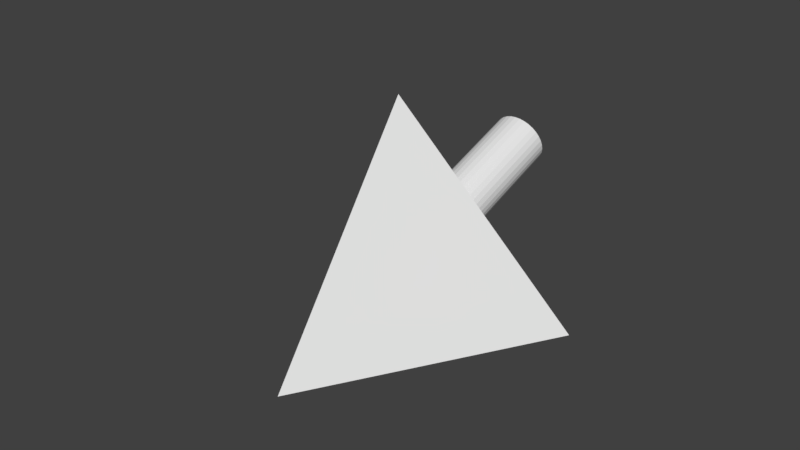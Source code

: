 # Source: tetra_40.blend  (saved by Blender 2.78.0; exported with 4.5.12 LTS)
import bpy
from mathutils import Matrix  # noqa: F401  (used for matrix-valued properties, if any)

bpy.ops.wm.read_factory_settings(use_empty=True)
scene = bpy.context.scene
scene.name = 'Scene'

# ---- collections
col_collection_1 = bpy.data.collections.new('Collection 1'); scene.collection.children.link(col_collection_1)

# ---- world
world_world = bpy.data.worlds.new('World'); scene.world = world_world
world_world.color = (0.05088, 0.05088, 0.05088)
world_world.use_sun_shadow = False
world_world.sun_shadow_jitter_overblur = 0.0
world_world.cycles.sampling_method = 'MANUAL'

# ---- meshes
me_cone = bpy.data.meshes.new('Cone')
me_cone.from_pydata([(0.0, 8.929, -7.4), (0.7804, 8.955, -7.327), (1.531, 9.031, -7.112), (2.222, 9.154, -6.764), (2.828, 9.32, -6.295), (3.326, 9.522, -5.724), (3.696, 9.752, -5.072), (3.923, 10.0, -4.364), (4.0, 10.26, -3.628), (3.923, 10.52, -2.893), (3.696, 10.77, -2.185), (3.326, 11.0, -1.533), (2.828, 11.21, -0.9617), (2.222, 11.37, -0.4927), (1.531, 11.49, -0.1442), (0.7804, 11.57, 0.07044), (-1.303e-06, 11.6, 0.1429), (-0.7804, 11.57, 0.07044), (-1.531, 11.49, -0.1442), (-2.222, 11.37, -0.4927), (-2.828, 11.21, -0.9617), (-3.326, 11.0, -1.533), (-3.696, 10.77, -2.185), (-3.923, 10.52, -2.893), (-4.0, 10.26, -3.628), (-3.923, 10.0, -4.364), (-3.696, 9.752, -5.072), (-3.326, 9.522, -5.724), (-2.828, 9.32, -6.295), (-2.222, 9.154, -6.764), (-1.531, 9.031, -7.113), (-0.7804, 8.955, -7.327), (0.0, 3.95, -29.22), (0.7706, 3.874, -29.22), (1.512, 3.649, -29.22), (2.195, 3.284, -29.22), (2.793, 2.793, -29.22), (3.284, 2.195, -29.22), (3.649, 1.512, -29.22), (3.874, 0.7706, -29.22), (3.95, 2.982e-07, -29.22), (3.874, -0.7706, -29.22), (3.649, -1.512, -29.22), (3.284, -2.195, -29.22), (2.793, -2.793, -29.22), (2.195, -3.284, -29.22), (1.512, -3.649, -29.22), (0.7706, -3.874, -29.22), (-1.287e-06, -3.95, -29.22), (-0.7706, -3.874, -29.22), (-1.512, -3.649, -29.22), (-2.195, -3.284, -29.22), (-2.793, -2.793, -29.22), (-3.284, -2.195, -29.22), (-3.649, -1.512, -29.22), (-3.874, -0.7706, -29.22), (-3.95, 3.814e-06, -29.22), (-3.874, 0.7706, -29.22), (-3.649, 1.512, -29.22), (-3.284, 2.195, -29.22), (-2.793, 2.793, -29.22), (-2.194, 3.284, -29.22), (-1.512, 3.649, -29.22), (-0.7706, 3.874, -29.22), (4.768e-07, 23.09, -8.165), (20.0, -11.55, -8.165), (4.768e-07, -2.384e-07, 24.49), (-20.0, -11.55, -8.165), (3.284, -2.195, -8.165), (0.0, 3.95, -8.165), (-0.7706, 3.874, -8.165), (-1.512, 3.649, -8.165), (-3.649, -1.512, -8.165), (-3.284, -2.195, -8.165), (-3.874, -0.7706, -8.165), (-2.793, -2.793, -8.165), (-0.7706, -3.874, -8.165), (-1.287e-06, -3.95, -8.165), (-1.512, -3.649, -8.165), (3.874, 0.7706, -8.165), (2.195, 3.284, -8.165), (3.95, 2.982e-07, -8.165), (3.649, 1.512, -8.165), (0.7706, -3.874, -8.165), (-2.793, 2.793, -8.165), (-2.194, 3.284, -8.165), (-3.284, 2.195, -8.165), (3.874, -0.7706, -8.165), (2.195, -3.284, -8.165), (2.793, -2.793, -8.165), (3.649, -1.512, -8.165), (-3.95, 3.814e-06, -8.165), (-2.195, -3.284, -8.165), (-3.874, 0.7706, -8.165), (2.793, 2.793, -8.165), (1.512, -3.649, -8.165), (3.284, 2.195, -8.165), (-3.649, 1.512, -8.165), (1.512, 3.649, -8.165), (0.7706, 3.874, -8.165), (3.696, -8.208, 1.278), (-3.696, -8.208, 1.278), (2.828, -8.641, 0.05499), (3.326, -8.439, 0.6265), (-3.326, -8.439, 0.6265), (2.222, -8.807, -0.414), (-2.828, -8.641, 0.05498), (1.531, -8.93, -0.7625), (-2.222, -8.807, -0.414), (0.7804, -9.006, -0.9771), (-1.531, -8.93, -0.7625), (0.0, -9.031, -1.05), (-0.7804, -9.006, -0.9771), (-3.923, -7.438, 3.457), (3.923, -7.958, 1.986), (4.0, -7.698, 2.722), (-4.0, -7.698, 2.722), (-3.923, -7.958, 1.986), (3.696, -7.188, 4.165), (3.923, -7.438, 3.457), (-3.326, -6.957, 4.817), (3.326, -6.957, 4.817), (-3.696, -7.188, 4.165), (-2.222, -6.589, 5.857), (2.828, -6.755, 5.388), (-2.828, -6.755, 5.388), (-1.531, -6.466, 6.206), (2.222, -6.589, 5.857), (1.531, -6.466, 6.206), (0.7804, -6.39, 6.42), (-1.303e-06, -6.365, 6.493), (-0.7804, -6.39, 6.42)], [], [(16, 24, 0), (69, 33, 32), (99, 34, 33), (98, 35, 34), (80, 36, 35), (94, 37, 36), (96, 38, 37), (82, 39, 38), (79, 40, 39), (81, 41, 40), (87, 42, 41), (90, 43, 42), (68, 44, 43), (89, 45, 44), (88, 46, 45), (95, 47, 46), (83, 48, 47), (77, 49, 48), (76, 50, 49), (78, 51, 50), (92, 52, 51), (75, 53, 52), (73, 54, 53), (72, 55, 54), (74, 56, 55), (91, 57, 56), (93, 58, 57), (97, 59, 58), (86, 60, 59), (84, 61, 60), (85, 62, 61), (71, 63, 62), (70, 32, 63), (47, 55, 63), (64, 66, 65), (111, 112, 67), (67, 66, 64), (64, 69, 70), (77, 83, 65), (9, 115, 119), (124, 11, 121), (11, 118, 121), (117, 24, 116), (7, 100, 114), (115, 7, 114), (5, 102, 103), (111, 31, 112), (17, 130, 131), (104, 26, 101), (16, 129, 130), (112, 30, 110), (102, 3, 105), (123, 18, 126), (105, 2, 107), (13, 124, 127), (108, 28, 106), (101, 25, 117), (130, 129, 66), (14, 127, 128), (125, 19, 123), (22, 120, 122), (1, 111, 109), (6, 103, 100), (116, 23, 113), (118, 9, 119), (126, 17, 131), (110, 29, 108), (129, 14, 128), (2, 109, 107), (23, 122, 113), (106, 27, 104), (21, 125, 120), (0, 1, 2), (2, 3, 0), (4, 5, 8), (6, 7, 8), (8, 9, 10), (10, 11, 12), (12, 13, 14), (14, 15, 12), (16, 17, 18), (18, 19, 20), (20, 21, 22), (22, 23, 20), (24, 25, 26), (26, 27, 28), (28, 29, 30), (30, 31, 28), (0, 3, 4), (5, 6, 8), (8, 10, 16), (12, 15, 16), (16, 18, 24), (20, 23, 24), (24, 26, 28), (28, 31, 0), (0, 4, 8), (10, 12, 16), (18, 20, 24), (24, 28, 0), (0, 8, 16), (69, 99, 33), (99, 98, 34), (98, 80, 35), (80, 94, 36), (94, 96, 37), (96, 82, 38), (82, 79, 39), (79, 81, 40), (81, 87, 41), (87, 90, 42), (90, 68, 43), (68, 89, 44), (89, 88, 45), (88, 95, 46), (95, 83, 47), (83, 77, 48), (77, 76, 49), (76, 78, 50), (78, 92, 51), (92, 75, 52), (75, 73, 53), (73, 72, 54), (72, 74, 55), (74, 91, 56), (91, 93, 57), (93, 97, 58), (97, 86, 59), (86, 84, 60), (84, 85, 61), (85, 71, 62), (71, 70, 63), (70, 69, 32), (63, 32, 33), (33, 34, 63), (35, 36, 37), (37, 38, 39), (39, 40, 41), (41, 42, 43), (43, 44, 47), (45, 46, 47), (47, 48, 49), (49, 50, 51), (51, 52, 53), (53, 54, 55), (55, 56, 57), (57, 58, 55), (59, 60, 61), (61, 62, 63), (63, 34, 35), (35, 37, 63), (39, 41, 47), (44, 45, 47), (47, 49, 55), (51, 53, 55), (55, 58, 59), (59, 61, 55), (63, 37, 39), (41, 43, 47), (49, 51, 55), (55, 61, 63), (63, 39, 47), (65, 115, 114), (65, 114, 100), (117, 116, 67), (101, 117, 67), (65, 100, 103), (65, 103, 102), (104, 101, 67), (106, 104, 67), (65, 102, 105), (65, 105, 107), (108, 106, 67), (110, 108, 67), (67, 65, 111), (65, 107, 109), (112, 110, 67), (65, 109, 111), (65, 81, 79), (65, 79, 82), (93, 91, 67), (97, 93, 67), (64, 65, 96), (65, 82, 96), (97, 67, 86), (86, 67, 64), (64, 96, 94), (64, 94, 80), (84, 86, 64), (85, 84, 64), (64, 80, 98), (64, 98, 99), (71, 85, 64), (70, 71, 64), (64, 99, 69), (67, 91, 74), (67, 74, 72), (87, 81, 65), (90, 87, 65), (67, 72, 73), (67, 73, 75), (68, 90, 65), (89, 68, 65), (67, 75, 92), (67, 92, 78), (88, 89, 65), (95, 88, 65), (65, 67, 77), (67, 78, 76), (83, 95, 65), (67, 76, 77), (9, 8, 115), (124, 12, 11), (11, 10, 118), (117, 25, 24), (7, 6, 100), (115, 8, 7), (5, 4, 102), (111, 0, 31), (17, 16, 130), (104, 27, 26), (16, 15, 129), (112, 31, 30), (102, 4, 3), (123, 19, 18), (105, 3, 2), (13, 12, 124), (108, 29, 28), (101, 26, 25), (67, 116, 113), (67, 113, 122), (119, 115, 65), (118, 119, 65), (66, 67, 120), (67, 122, 120), (118, 65, 121), (121, 65, 66), (66, 120, 125), (66, 125, 123), (124, 121, 66), (127, 124, 66), (66, 123, 126), (66, 126, 131), (128, 127, 66), (129, 128, 66), (66, 131, 130), (14, 13, 127), (125, 20, 19), (22, 21, 120), (1, 0, 111), (6, 5, 103), (116, 24, 23), (118, 10, 9), (126, 18, 17), (110, 30, 29), (129, 15, 14), (2, 1, 109), (23, 22, 122), (106, 28, 27), (21, 20, 125)])
me_cone.use_remesh_preserve_volume = False
me_cone.use_remesh_preserve_attributes = False
me_cone.use_mirror_vertex_groups = False
me_cone.update()

# ---- objects
ob_tetra_40 = bpy.data.objects.new('tetra_40', me_cone)

# ---- transforms, parenting, visibility, modifiers, constraints
ob_tetra_40.location = (0.0, 0.0, 8.165)
ob_tetra_40.rotation_euler = (1.911, 0.0, 0.0)
ob_tetra_40.lineart.crease_threshold = 0.0

# ---- collection membership
col_collection_1.objects.link(ob_tetra_40)

# ---- scene / render settings (as saved in the file)
scene.frame_start = 1; scene.frame_end = 250; scene.frame_set(1)
scene.render.engine = 'BLENDER_EEVEE_NEXT'
scene.render.resolution_percentage = 50
scene.render.dither_intensity = 0.0
scene.cycles.use_denoising = False
scene.cycles.samples = 128
scene.cycles.sampling_pattern = 'TABULATED_SOBOL'
scene.cycles.light_sampling_threshold = 0.0
scene.cycles.use_adaptive_sampling = False
scene.cycles.use_light_tree = False
scene.cycles.blur_glossy = 0.0
scene.cycles.sample_clamp_indirect = 0.0
scene.view_settings.view_transform = 'Standard'
scene.unit_settings.scale_length = 0.001
bpy.context.view_layer.update()

# ---- added for rendering (the .blend has no active camera and no usable light): camera, sun
cam_auto = bpy.data.cameras.new('AutoCamera')
cam_auto.lens = 50.0
cam_auto.sensor_width = 36.0
cam_auto.clip_end = 1454.48
ob_auto_camera = bpy.data.objects.new('AutoCamera', cam_auto)
scene.collection.objects.link(ob_auto_camera)
ob_auto_camera.location = (82.8767, -99.1515, 80.6964)
ob_auto_camera.rotation_euler = (1.09748, -7.21219e-08, 0.694738)
scene.camera = ob_auto_camera
light_auto_sun = bpy.data.lights.new('AutoSun', 'SUN')
light_auto_sun.energy = 3.0
light_auto_sun.angle = 0.0523599
ob_auto_sun = bpy.data.objects.new('AutoSun', light_auto_sun)
scene.collection.objects.link(ob_auto_sun)
ob_auto_sun.rotation_euler = (0.872665, 0.174533, 0.523599)
bpy.context.view_layer.update()
